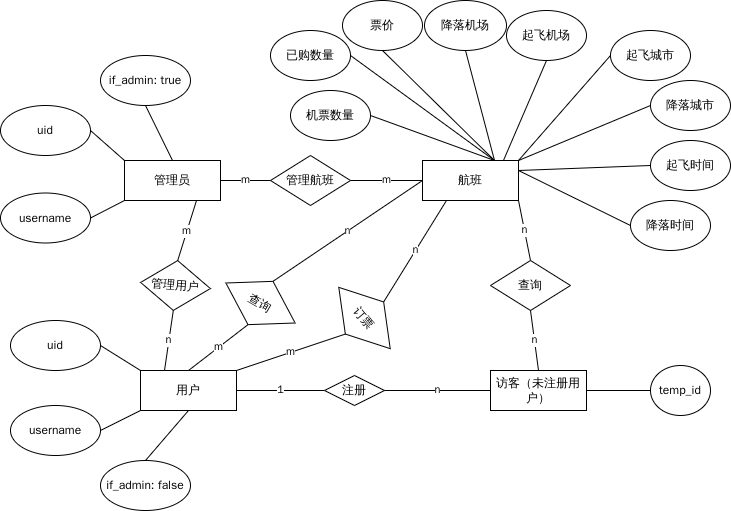

The diagram above was exported from draw.io. Its source (the exported page's mxGraphModel, read from the mxfile embedded in the PNG):
<mxGraphModel dx="1050" dy="627" grid="1" gridSize="10" guides="1" tooltips="1" connect="1" arrows="1" fold="1" page="1" pageScale="1" pageWidth="827" pageHeight="1169" math="0" shadow="0">
  <root>
    <mxCell id="0" />
    <mxCell id="1" parent="0" />
    <mxCell id="hZWJIabNHm_s9IJWlhx2-2" value="用户" style="rounded=0;whiteSpace=wrap;html=1;" parent="1" vertex="1">
      <mxGeometry x="170" y="390" width="96" height="40" as="geometry" />
    </mxCell>
    <mxCell id="hZWJIabNHm_s9IJWlhx2-3" value="访客（未注册用户）" style="rounded=0;whiteSpace=wrap;html=1;" parent="1" vertex="1">
      <mxGeometry x="520" y="390" width="96" height="40" as="geometry" />
    </mxCell>
    <mxCell id="hZWJIabNHm_s9IJWlhx2-4" value="管理员" style="rounded=0;whiteSpace=wrap;html=1;" parent="1" vertex="1">
      <mxGeometry x="154" y="180" width="96" height="40" as="geometry" />
    </mxCell>
    <mxCell id="hZWJIabNHm_s9IJWlhx2-5" value="航班" style="whiteSpace=wrap;html=1;" parent="1" vertex="1">
      <mxGeometry x="452" y="180" width="96" height="40" as="geometry" />
    </mxCell>
    <mxCell id="hZWJIabNHm_s9IJWlhx2-6" value="注册" style="rhombus;whiteSpace=wrap;html=1;" parent="1" vertex="1">
      <mxGeometry x="354" y="395" width="60" height="30" as="geometry" />
    </mxCell>
    <mxCell id="hZWJIabNHm_s9IJWlhx2-8" value="n" style="endArrow=none;html=1;rounded=0;exitX=1;exitY=0.5;exitDx=0;exitDy=0;entryX=0;entryY=0.5;entryDx=0;entryDy=0;" parent="1" source="hZWJIabNHm_s9IJWlhx2-6" target="hZWJIabNHm_s9IJWlhx2-3" edge="1">
      <mxGeometry width="50" height="50" relative="1" as="geometry">
        <mxPoint x="430" y="390" as="sourcePoint" />
        <mxPoint x="480" y="340" as="targetPoint" />
      </mxGeometry>
    </mxCell>
    <mxCell id="hZWJIabNHm_s9IJWlhx2-9" value="1" style="endArrow=none;html=1;rounded=0;entryX=0;entryY=0.5;entryDx=0;entryDy=0;exitX=1;exitY=0.5;exitDx=0;exitDy=0;" parent="1" source="hZWJIabNHm_s9IJWlhx2-2" target="hZWJIabNHm_s9IJWlhx2-6" edge="1">
      <mxGeometry width="50" height="50" relative="1" as="geometry">
        <mxPoint x="280" y="400" as="sourcePoint" />
        <mxPoint x="330" y="350" as="targetPoint" />
      </mxGeometry>
    </mxCell>
    <mxCell id="hZWJIabNHm_s9IJWlhx2-10" value="查询" style="rhombus;whiteSpace=wrap;html=1;rotation=30;" parent="1" vertex="1">
      <mxGeometry x="250" y="297.5" width="80" height="50" as="geometry" />
    </mxCell>
    <mxCell id="hZWJIabNHm_s9IJWlhx2-11" value="查询" style="rhombus;whiteSpace=wrap;html=1;rotation=0;" parent="1" vertex="1">
      <mxGeometry x="520" y="280" width="80" height="50" as="geometry" />
    </mxCell>
    <mxCell id="hZWJIabNHm_s9IJWlhx2-13" value="n" style="endArrow=none;html=1;rounded=0;entryX=0.5;entryY=1;entryDx=0;entryDy=0;exitX=0.5;exitY=0;exitDx=0;exitDy=0;" parent="1" source="hZWJIabNHm_s9IJWlhx2-3" target="hZWJIabNHm_s9IJWlhx2-11" edge="1">
      <mxGeometry width="50" height="50" relative="1" as="geometry">
        <mxPoint x="500" y="370" as="sourcePoint" />
        <mxPoint x="550" y="320" as="targetPoint" />
      </mxGeometry>
    </mxCell>
    <mxCell id="hZWJIabNHm_s9IJWlhx2-14" value="n" style="endArrow=none;html=1;rounded=0;entryX=1;entryY=1;entryDx=0;entryDy=0;exitX=0.5;exitY=0;exitDx=0;exitDy=0;" parent="1" source="hZWJIabNHm_s9IJWlhx2-11" target="hZWJIabNHm_s9IJWlhx2-5" edge="1">
      <mxGeometry width="50" height="50" relative="1" as="geometry">
        <mxPoint x="280" y="340" as="sourcePoint" />
        <mxPoint x="330" y="290" as="targetPoint" />
      </mxGeometry>
    </mxCell>
    <mxCell id="hZWJIabNHm_s9IJWlhx2-16" value="m" style="endArrow=none;html=1;rounded=0;entryX=0.5;entryY=1;entryDx=0;entryDy=0;exitX=0.5;exitY=0;exitDx=0;exitDy=0;" parent="1" source="hZWJIabNHm_s9IJWlhx2-2" target="hZWJIabNHm_s9IJWlhx2-10" edge="1">
      <mxGeometry width="50" height="50" relative="1" as="geometry">
        <mxPoint x="110" y="410" as="sourcePoint" />
        <mxPoint x="160" y="360" as="targetPoint" />
      </mxGeometry>
    </mxCell>
    <mxCell id="hZWJIabNHm_s9IJWlhx2-17" value="n" style="endArrow=none;html=1;rounded=0;exitX=0.5;exitY=0;exitDx=0;exitDy=0;entryX=0;entryY=0.5;entryDx=0;entryDy=0;" parent="1" source="hZWJIabNHm_s9IJWlhx2-10" target="hZWJIabNHm_s9IJWlhx2-5" edge="1">
      <mxGeometry width="50" height="50" relative="1" as="geometry">
        <mxPoint x="250" y="260" as="sourcePoint" />
        <mxPoint x="300" y="210" as="targetPoint" />
      </mxGeometry>
    </mxCell>
    <mxCell id="hZWJIabNHm_s9IJWlhx2-18" value="temp_id" style="ellipse;whiteSpace=wrap;html=1;" parent="1" vertex="1">
      <mxGeometry x="680" y="385" width="60" height="50" as="geometry" />
    </mxCell>
    <mxCell id="hZWJIabNHm_s9IJWlhx2-19" value="" style="endArrow=none;html=1;rounded=0;entryX=0;entryY=0.5;entryDx=0;entryDy=0;exitX=1;exitY=0.5;exitDx=0;exitDy=0;" parent="1" source="hZWJIabNHm_s9IJWlhx2-3" target="hZWJIabNHm_s9IJWlhx2-18" edge="1">
      <mxGeometry width="50" height="50" relative="1" as="geometry">
        <mxPoint x="480" y="500" as="sourcePoint" />
        <mxPoint x="530" y="450" as="targetPoint" />
      </mxGeometry>
    </mxCell>
    <mxCell id="hZWJIabNHm_s9IJWlhx2-20" value="uid" style="ellipse;whiteSpace=wrap;html=1;" parent="1" vertex="1">
      <mxGeometry x="40" y="340" width="90" height="50" as="geometry" />
    </mxCell>
    <mxCell id="hZWJIabNHm_s9IJWlhx2-21" value="username" style="ellipse;whiteSpace=wrap;html=1;" parent="1" vertex="1">
      <mxGeometry x="40" y="425" width="90" height="50" as="geometry" />
    </mxCell>
    <mxCell id="hZWJIabNHm_s9IJWlhx2-22" value="" style="endArrow=none;html=1;rounded=0;exitX=1;exitY=0.5;exitDx=0;exitDy=0;entryX=0;entryY=0;entryDx=0;entryDy=0;" parent="1" source="hZWJIabNHm_s9IJWlhx2-20" target="hZWJIabNHm_s9IJWlhx2-2" edge="1">
      <mxGeometry width="50" height="50" relative="1" as="geometry">
        <mxPoint x="150" y="400" as="sourcePoint" />
        <mxPoint x="200" y="350" as="targetPoint" />
      </mxGeometry>
    </mxCell>
    <mxCell id="hZWJIabNHm_s9IJWlhx2-23" value="" style="endArrow=none;html=1;rounded=0;entryX=0;entryY=1;entryDx=0;entryDy=0;exitX=1;exitY=0.5;exitDx=0;exitDy=0;" parent="1" source="hZWJIabNHm_s9IJWlhx2-21" target="hZWJIabNHm_s9IJWlhx2-2" edge="1">
      <mxGeometry width="50" height="50" relative="1" as="geometry">
        <mxPoint x="120" y="510" as="sourcePoint" />
        <mxPoint x="170" y="460" as="targetPoint" />
      </mxGeometry>
    </mxCell>
    <mxCell id="hZWJIabNHm_s9IJWlhx2-24" value="起飞城市" style="ellipse;whiteSpace=wrap;html=1;" parent="1" vertex="1">
      <mxGeometry x="640" y="50" width="80" height="50" as="geometry" />
    </mxCell>
    <mxCell id="hZWJIabNHm_s9IJWlhx2-25" value="降落城市" style="ellipse;whiteSpace=wrap;html=1;" parent="1" vertex="1">
      <mxGeometry x="680" y="100" width="80" height="50" as="geometry" />
    </mxCell>
    <mxCell id="hZWJIabNHm_s9IJWlhx2-26" value="起飞机场" style="ellipse;whiteSpace=wrap;html=1;" parent="1" vertex="1">
      <mxGeometry x="536" y="30" width="80" height="50" as="geometry" />
    </mxCell>
    <mxCell id="hZWJIabNHm_s9IJWlhx2-27" value="已购数量" style="ellipse;whiteSpace=wrap;html=1;" parent="1" vertex="1">
      <mxGeometry x="300" y="50" width="80" height="50" as="geometry" />
    </mxCell>
    <mxCell id="hZWJIabNHm_s9IJWlhx2-28" value="起飞时间" style="ellipse;whiteSpace=wrap;html=1;" parent="1" vertex="1">
      <mxGeometry x="680" y="160" width="80" height="50" as="geometry" />
    </mxCell>
    <mxCell id="hZWJIabNHm_s9IJWlhx2-31" value="降落时间" style="ellipse;whiteSpace=wrap;html=1;" parent="1" vertex="1">
      <mxGeometry x="660" y="220" width="80" height="50" as="geometry" />
    </mxCell>
    <mxCell id="hZWJIabNHm_s9IJWlhx2-32" value="票价" style="ellipse;whiteSpace=wrap;html=1;" parent="1" vertex="1">
      <mxGeometry x="372" y="20" width="80" height="50" as="geometry" />
    </mxCell>
    <mxCell id="hZWJIabNHm_s9IJWlhx2-33" value="机票数量" style="ellipse;whiteSpace=wrap;html=1;" parent="1" vertex="1">
      <mxGeometry x="320" y="110" width="80" height="50" as="geometry" />
    </mxCell>
    <mxCell id="hZWJIabNHm_s9IJWlhx2-34" value="" style="endArrow=none;html=1;rounded=0;exitX=1;exitY=0.5;exitDx=0;exitDy=0;entryX=0.75;entryY=0;entryDx=0;entryDy=0;" parent="1" source="hZWJIabNHm_s9IJWlhx2-27" target="hZWJIabNHm_s9IJWlhx2-5" edge="1">
      <mxGeometry width="50" height="50" relative="1" as="geometry">
        <mxPoint x="260" y="250" as="sourcePoint" />
        <mxPoint x="460" y="150" as="targetPoint" />
      </mxGeometry>
    </mxCell>
    <mxCell id="hZWJIabNHm_s9IJWlhx2-36" value="" style="endArrow=none;html=1;rounded=0;exitX=1;exitY=0.25;exitDx=0;exitDy=0;entryX=0;entryY=0.5;entryDx=0;entryDy=0;" parent="1" source="hZWJIabNHm_s9IJWlhx2-5" target="hZWJIabNHm_s9IJWlhx2-28" edge="1">
      <mxGeometry width="50" height="50" relative="1" as="geometry">
        <mxPoint x="380" y="200" as="sourcePoint" />
        <mxPoint x="670" y="170" as="targetPoint" />
      </mxGeometry>
    </mxCell>
    <mxCell id="hZWJIabNHm_s9IJWlhx2-37" value="" style="endArrow=none;html=1;rounded=0;exitX=1;exitY=0.25;exitDx=0;exitDy=0;entryX=0;entryY=0.5;entryDx=0;entryDy=0;" parent="1" source="hZWJIabNHm_s9IJWlhx2-5" target="hZWJIabNHm_s9IJWlhx2-31" edge="1">
      <mxGeometry width="50" height="50" relative="1" as="geometry">
        <mxPoint x="620" y="330" as="sourcePoint" />
        <mxPoint x="670" y="280" as="targetPoint" />
      </mxGeometry>
    </mxCell>
    <mxCell id="hZWJIabNHm_s9IJWlhx2-38" value="" style="endArrow=none;html=1;rounded=0;exitX=1;exitY=0;exitDx=0;exitDy=0;entryX=0;entryY=0.5;entryDx=0;entryDy=0;" parent="1" source="hZWJIabNHm_s9IJWlhx2-5" target="hZWJIabNHm_s9IJWlhx2-25" edge="1">
      <mxGeometry width="50" height="50" relative="1" as="geometry">
        <mxPoint x="420" y="210" as="sourcePoint" />
        <mxPoint x="680" y="120" as="targetPoint" />
      </mxGeometry>
    </mxCell>
    <mxCell id="hZWJIabNHm_s9IJWlhx2-39" value="" style="endArrow=none;html=1;rounded=0;entryX=0;entryY=0.5;entryDx=0;entryDy=0;exitX=1;exitY=0;exitDx=0;exitDy=0;" parent="1" source="hZWJIabNHm_s9IJWlhx2-5" target="hZWJIabNHm_s9IJWlhx2-24" edge="1">
      <mxGeometry width="50" height="50" relative="1" as="geometry">
        <mxPoint x="400" y="190" as="sourcePoint" />
        <mxPoint x="450" y="140" as="targetPoint" />
      </mxGeometry>
    </mxCell>
    <mxCell id="hZWJIabNHm_s9IJWlhx2-40" value="" style="endArrow=none;html=1;rounded=0;exitX=1;exitY=0.5;exitDx=0;exitDy=0;entryX=0.75;entryY=0;entryDx=0;entryDy=0;" parent="1" source="hZWJIabNHm_s9IJWlhx2-33" target="hZWJIabNHm_s9IJWlhx2-5" edge="1">
      <mxGeometry width="50" height="50" relative="1" as="geometry">
        <mxPoint x="130" y="210" as="sourcePoint" />
        <mxPoint x="430" y="170" as="targetPoint" />
      </mxGeometry>
    </mxCell>
    <mxCell id="hZWJIabNHm_s9IJWlhx2-41" value="" style="endArrow=none;html=1;rounded=0;exitX=0.5;exitY=1;exitDx=0;exitDy=0;entryX=0.75;entryY=0;entryDx=0;entryDy=0;" parent="1" source="hZWJIabNHm_s9IJWlhx2-32" target="hZWJIabNHm_s9IJWlhx2-5" edge="1">
      <mxGeometry width="50" height="50" relative="1" as="geometry">
        <mxPoint x="100" y="220" as="sourcePoint" />
        <mxPoint x="490" y="120" as="targetPoint" />
      </mxGeometry>
    </mxCell>
    <mxCell id="hZWJIabNHm_s9IJWlhx2-42" value="" style="endArrow=none;html=1;rounded=0;exitX=0.5;exitY=1;exitDx=0;exitDy=0;entryX=0.75;entryY=0;entryDx=0;entryDy=0;" parent="1" source="hZWJIabNHm_s9IJWlhx2-44" target="hZWJIabNHm_s9IJWlhx2-5" edge="1">
      <mxGeometry width="50" height="50" relative="1" as="geometry">
        <mxPoint x="180" y="100" as="sourcePoint" />
        <mxPoint x="230" y="50" as="targetPoint" />
      </mxGeometry>
    </mxCell>
    <mxCell id="hZWJIabNHm_s9IJWlhx2-43" value="" style="endArrow=none;html=1;rounded=0;entryX=0.5;entryY=1;entryDx=0;entryDy=0;exitX=0.844;exitY=-0.004;exitDx=0;exitDy=0;exitPerimeter=0;" parent="1" source="hZWJIabNHm_s9IJWlhx2-5" target="hZWJIabNHm_s9IJWlhx2-26" edge="1">
      <mxGeometry width="50" height="50" relative="1" as="geometry">
        <mxPoint x="280" y="190" as="sourcePoint" />
        <mxPoint x="330" y="140" as="targetPoint" />
      </mxGeometry>
    </mxCell>
    <mxCell id="hZWJIabNHm_s9IJWlhx2-44" value="降落机场" style="ellipse;whiteSpace=wrap;html=1;" parent="1" vertex="1">
      <mxGeometry x="454" y="20" width="82" height="50" as="geometry" />
    </mxCell>
    <mxCell id="hZWJIabNHm_s9IJWlhx2-53" value="uid" style="ellipse;whiteSpace=wrap;html=1;" parent="1" vertex="1">
      <mxGeometry x="30" y="125" width="90" height="50" as="geometry" />
    </mxCell>
    <mxCell id="hZWJIabNHm_s9IJWlhx2-54" value="username" style="ellipse;whiteSpace=wrap;html=1;" parent="1" vertex="1">
      <mxGeometry x="30" y="212.5" width="90" height="50" as="geometry" />
    </mxCell>
    <mxCell id="hZWJIabNHm_s9IJWlhx2-55" value="" style="endArrow=none;html=1;rounded=0;exitX=1;exitY=0.5;exitDx=0;exitDy=0;entryX=0;entryY=1;entryDx=0;entryDy=0;" parent="1" source="hZWJIabNHm_s9IJWlhx2-54" target="hZWJIabNHm_s9IJWlhx2-4" edge="1">
      <mxGeometry width="50" height="50" relative="1" as="geometry">
        <mxPoint x="140" y="280" as="sourcePoint" />
        <mxPoint x="190" y="230" as="targetPoint" />
      </mxGeometry>
    </mxCell>
    <mxCell id="hZWJIabNHm_s9IJWlhx2-56" value="" style="endArrow=none;html=1;rounded=0;entryX=0;entryY=0;entryDx=0;entryDy=0;exitX=1;exitY=0.5;exitDx=0;exitDy=0;" parent="1" source="hZWJIabNHm_s9IJWlhx2-53" target="hZWJIabNHm_s9IJWlhx2-4" edge="1">
      <mxGeometry width="50" height="50" relative="1" as="geometry">
        <mxPoint x="180" y="310" as="sourcePoint" />
        <mxPoint x="230" y="260" as="targetPoint" />
      </mxGeometry>
    </mxCell>
    <mxCell id="hZWJIabNHm_s9IJWlhx2-57" value="if_admin: false" style="ellipse;whiteSpace=wrap;html=1;" parent="1" vertex="1">
      <mxGeometry x="130" y="480" width="90" height="50" as="geometry" />
    </mxCell>
    <mxCell id="hZWJIabNHm_s9IJWlhx2-58" value="" style="endArrow=none;html=1;rounded=0;entryX=0.5;entryY=1;entryDx=0;entryDy=0;exitX=0.5;exitY=0;exitDx=0;exitDy=0;" parent="1" source="hZWJIabNHm_s9IJWlhx2-57" target="hZWJIabNHm_s9IJWlhx2-2" edge="1">
      <mxGeometry width="50" height="50" relative="1" as="geometry">
        <mxPoint x="280" y="580" as="sourcePoint" />
        <mxPoint x="330" y="530" as="targetPoint" />
      </mxGeometry>
    </mxCell>
    <mxCell id="hZWJIabNHm_s9IJWlhx2-62" value="管理用户" style="rhombus;whiteSpace=wrap;html=1;rotation=5;" parent="1" vertex="1">
      <mxGeometry x="170" y="280" width="70" height="50" as="geometry" />
    </mxCell>
    <mxCell id="hZWJIabNHm_s9IJWlhx2-63" value="n" style="endArrow=none;html=1;rounded=0;entryX=0.5;entryY=1;entryDx=0;entryDy=0;exitX=0.25;exitY=0;exitDx=0;exitDy=0;" parent="1" source="hZWJIabNHm_s9IJWlhx2-2" target="hZWJIabNHm_s9IJWlhx2-62" edge="1">
      <mxGeometry width="50" height="50" relative="1" as="geometry">
        <mxPoint x="180" y="370" as="sourcePoint" />
        <mxPoint x="230" y="320" as="targetPoint" />
      </mxGeometry>
    </mxCell>
    <mxCell id="hZWJIabNHm_s9IJWlhx2-64" value="m" style="endArrow=none;html=1;rounded=0;entryX=0.75;entryY=1;entryDx=0;entryDy=0;exitX=0.5;exitY=0;exitDx=0;exitDy=0;" parent="1" source="hZWJIabNHm_s9IJWlhx2-62" target="hZWJIabNHm_s9IJWlhx2-4" edge="1">
      <mxGeometry width="50" height="50" relative="1" as="geometry">
        <mxPoint x="250" y="300" as="sourcePoint" />
        <mxPoint x="300" y="250" as="targetPoint" />
      </mxGeometry>
    </mxCell>
    <mxCell id="hZWJIabNHm_s9IJWlhx2-65" value="订票" style="rhombus;whiteSpace=wrap;html=1;rotation=50;" parent="1" vertex="1">
      <mxGeometry x="354" y="312.5" width="80" height="50" as="geometry" />
    </mxCell>
    <mxCell id="hZWJIabNHm_s9IJWlhx2-66" value="m" style="endArrow=none;html=1;rounded=0;entryX=0.5;entryY=1;entryDx=0;entryDy=0;exitX=1;exitY=0;exitDx=0;exitDy=0;" parent="1" source="hZWJIabNHm_s9IJWlhx2-2" target="hZWJIabNHm_s9IJWlhx2-65" edge="1">
      <mxGeometry width="50" height="50" relative="1" as="geometry">
        <mxPoint x="310" y="400" as="sourcePoint" />
        <mxPoint x="360" y="350" as="targetPoint" />
      </mxGeometry>
    </mxCell>
    <mxCell id="hZWJIabNHm_s9IJWlhx2-67" value="n" style="endArrow=none;html=1;rounded=0;entryX=0.25;entryY=1;entryDx=0;entryDy=0;exitX=0.5;exitY=0;exitDx=0;exitDy=0;" parent="1" source="hZWJIabNHm_s9IJWlhx2-65" target="hZWJIabNHm_s9IJWlhx2-5" edge="1">
      <mxGeometry width="50" height="50" relative="1" as="geometry">
        <mxPoint x="380" y="295" as="sourcePoint" />
        <mxPoint x="487" y="260" as="targetPoint" />
      </mxGeometry>
    </mxCell>
    <mxCell id="hZWJIabNHm_s9IJWlhx2-68" value="管理航班" style="rhombus;whiteSpace=wrap;html=1;" parent="1" vertex="1">
      <mxGeometry x="300" y="175" width="80" height="50" as="geometry" />
    </mxCell>
    <mxCell id="hZWJIabNHm_s9IJWlhx2-70" value="m" style="endArrow=none;html=1;rounded=0;entryX=0;entryY=0.5;entryDx=0;entryDy=0;exitX=1;exitY=0.5;exitDx=0;exitDy=0;" parent="1" source="hZWJIabNHm_s9IJWlhx2-4" target="hZWJIabNHm_s9IJWlhx2-68" edge="1">
      <mxGeometry width="50" height="50" relative="1" as="geometry">
        <mxPoint x="210" y="180" as="sourcePoint" />
        <mxPoint x="260" y="130" as="targetPoint" />
      </mxGeometry>
    </mxCell>
    <mxCell id="hZWJIabNHm_s9IJWlhx2-71" value="m" style="endArrow=none;html=1;rounded=0;entryX=0;entryY=0.5;entryDx=0;entryDy=0;exitX=1;exitY=0.5;exitDx=0;exitDy=0;" parent="1" source="hZWJIabNHm_s9IJWlhx2-68" target="hZWJIabNHm_s9IJWlhx2-5" edge="1">
      <mxGeometry width="50" height="50" relative="1" as="geometry">
        <mxPoint x="359" y="250" as="sourcePoint" />
        <mxPoint x="409" y="200" as="targetPoint" />
      </mxGeometry>
    </mxCell>
    <mxCell id="hZWJIabNHm_s9IJWlhx2-72" value="if_admin: true" style="ellipse;whiteSpace=wrap;html=1;" parent="1" vertex="1">
      <mxGeometry x="130" y="75" width="90" height="50" as="geometry" />
    </mxCell>
    <mxCell id="hZWJIabNHm_s9IJWlhx2-73" value="" style="endArrow=none;html=1;rounded=0;entryX=0.5;entryY=0;entryDx=0;entryDy=0;exitX=0.5;exitY=1;exitDx=0;exitDy=0;exitPerimeter=0;" parent="1" source="hZWJIabNHm_s9IJWlhx2-72" target="hZWJIabNHm_s9IJWlhx2-4" edge="1">
      <mxGeometry width="50" height="50" relative="1" as="geometry">
        <mxPoint x="302" y="100" as="sourcePoint" />
        <mxPoint x="202" y="170" as="targetPoint" />
      </mxGeometry>
    </mxCell>
  </root>
</mxGraphModel>